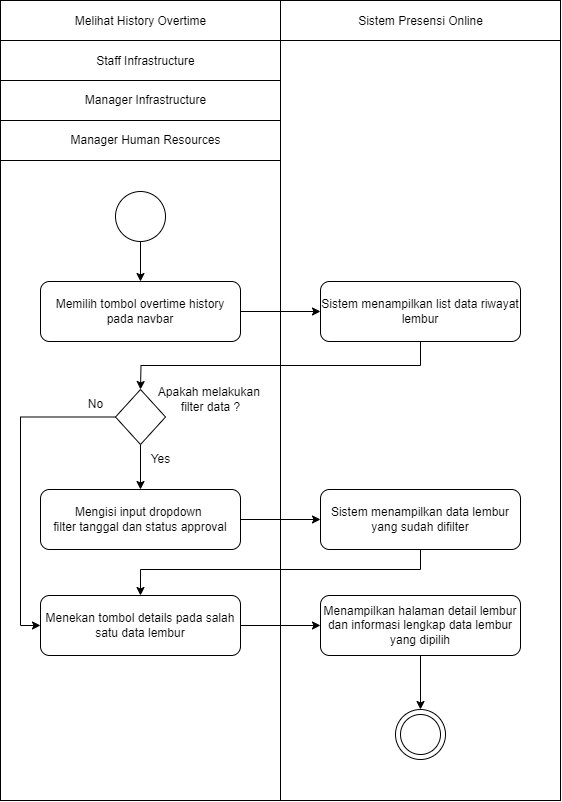

The diagram above was exported from draw.io. Its source (the exported page's mxGraphModel, read from the mxfile embedded in the PNG):
<mxGraphModel dx="1648" dy="992" grid="1" gridSize="10" guides="1" tooltips="1" connect="1" arrows="1" fold="1" page="1" pageScale="1" pageWidth="1169" pageHeight="826" background="none" math="0" shadow="0">
  <root>
    <mxCell id="0" />
    <mxCell id="1" parent="0" />
    <mxCell id="bPhmpd2ObxQ6zMpRkJ2B-48" value="" style="rounded=0;whiteSpace=wrap;html=1;movable=0;resizable=0;rotatable=0;deletable=0;editable=0;locked=1;connectable=0;" parent="1" vertex="1">
      <mxGeometry x="440" y="240" width="560" height="800" as="geometry" />
    </mxCell>
    <mxCell id="LE3OJCc7hh9DtCgQ5Tj0-1" style="edgeStyle=orthogonalEdgeStyle;rounded=0;orthogonalLoop=1;jettySize=auto;html=1;exitX=1;exitY=0.5;exitDx=0;exitDy=0;entryX=0;entryY=0.5;entryDx=0;entryDy=0;" parent="1" source="bPhmpd2ObxQ6zMpRkJ2B-42" target="bPhmpd2ObxQ6zMpRkJ2B-43" edge="1">
      <mxGeometry relative="1" as="geometry" />
    </mxCell>
    <mxCell id="bPhmpd2ObxQ6zMpRkJ2B-42" value="Memilih tombol overtime history pada navbar" style="rounded=1;whiteSpace=wrap;html=1;" parent="1" vertex="1">
      <mxGeometry x="480" y="521" width="200" height="60" as="geometry" />
    </mxCell>
    <mxCell id="-uwiNGIZaLcpSf68Rv4D-4" style="edgeStyle=orthogonalEdgeStyle;rounded=0;orthogonalLoop=1;jettySize=auto;html=1;exitX=0.5;exitY=1;exitDx=0;exitDy=0;entryX=0.5;entryY=0;entryDx=0;entryDy=0;" parent="1" source="bPhmpd2ObxQ6zMpRkJ2B-43" edge="1">
      <mxGeometry relative="1" as="geometry">
        <mxPoint x="580" y="629" as="targetPoint" />
      </mxGeometry>
    </mxCell>
    <mxCell id="bPhmpd2ObxQ6zMpRkJ2B-43" value="Sistem menampilkan list data riwayat lembur" style="rounded=1;whiteSpace=wrap;html=1;" parent="1" vertex="1">
      <mxGeometry x="760" y="521" width="200" height="60" as="geometry" />
    </mxCell>
    <mxCell id="bPhmpd2ObxQ6zMpRkJ2B-80" value="Melihat History Overtime" style="text;html=1;align=center;verticalAlign=middle;resizable=0;points=[];autosize=1;strokeColor=none;fillColor=none;" parent="1" vertex="1">
      <mxGeometry x="505" y="246" width="150" height="30" as="geometry" />
    </mxCell>
    <mxCell id="bPhmpd2ObxQ6zMpRkJ2B-81" value="Staff Infrastructure" style="text;html=1;align=center;verticalAlign=middle;resizable=0;points=[];autosize=1;strokeColor=none;fillColor=none;" parent="1" vertex="1">
      <mxGeometry x="525" y="286" width="120" height="30" as="geometry" />
    </mxCell>
    <mxCell id="bPhmpd2ObxQ6zMpRkJ2B-82" value="Sistem Presensi Online" style="text;html=1;align=center;verticalAlign=middle;resizable=0;points=[];autosize=1;strokeColor=none;fillColor=none;" parent="1" vertex="1">
      <mxGeometry x="785" y="246" width="150" height="30" as="geometry" />
    </mxCell>
    <mxCell id="bPhmpd2ObxQ6zMpRkJ2B-84" value="" style="endArrow=none;html=1;rounded=0;" parent="1" edge="1">
      <mxGeometry width="50" height="50" relative="1" as="geometry">
        <mxPoint x="440" y="280" as="sourcePoint" />
        <mxPoint x="1000" y="280" as="targetPoint" />
      </mxGeometry>
    </mxCell>
    <mxCell id="bPhmpd2ObxQ6zMpRkJ2B-85" value="" style="endArrow=none;html=1;rounded=0;" parent="1" edge="1">
      <mxGeometry width="50" height="50" relative="1" as="geometry">
        <mxPoint x="440" y="320" as="sourcePoint" />
        <mxPoint x="720" y="320" as="targetPoint" />
      </mxGeometry>
    </mxCell>
    <mxCell id="taoI9tarHKdUE-kvl5ud-4" style="edgeStyle=orthogonalEdgeStyle;rounded=0;orthogonalLoop=1;jettySize=auto;html=1;exitX=0.5;exitY=1;exitDx=0;exitDy=0;entryX=0.5;entryY=0;entryDx=0;entryDy=0;" parent="1" source="bPhmpd2ObxQ6zMpRkJ2B-88" target="bPhmpd2ObxQ6zMpRkJ2B-42" edge="1">
      <mxGeometry relative="1" as="geometry">
        <mxPoint x="832.5" y="456" as="targetPoint" />
      </mxGeometry>
    </mxCell>
    <mxCell id="bPhmpd2ObxQ6zMpRkJ2B-88" value="" style="ellipse;whiteSpace=wrap;html=1;aspect=fixed;" parent="1" vertex="1">
      <mxGeometry x="555" y="431" width="50" height="50" as="geometry" />
    </mxCell>
    <mxCell id="-uwiNGIZaLcpSf68Rv4D-26" value="" style="endArrow=none;html=1;rounded=0;" parent="1" edge="1">
      <mxGeometry width="50" height="50" relative="1" as="geometry">
        <mxPoint x="720" y="1040" as="sourcePoint" />
        <mxPoint x="720" y="240" as="targetPoint" />
      </mxGeometry>
    </mxCell>
    <mxCell id="4tu0jAmgf5zg4I94esaH-1" value="" style="group" parent="1" vertex="1" connectable="0">
      <mxGeometry x="835" y="949" width="50" height="50" as="geometry" />
    </mxCell>
    <mxCell id="4tu0jAmgf5zg4I94esaH-2" value="" style="ellipse;whiteSpace=wrap;html=1;aspect=fixed;" parent="4tu0jAmgf5zg4I94esaH-1" vertex="1">
      <mxGeometry width="50" height="50" as="geometry" />
    </mxCell>
    <mxCell id="4tu0jAmgf5zg4I94esaH-3" value="" style="ellipse;whiteSpace=wrap;html=1;aspect=fixed;" parent="4tu0jAmgf5zg4I94esaH-1" vertex="1">
      <mxGeometry x="5" y="5" width="40" height="40" as="geometry" />
    </mxCell>
    <mxCell id="4tu0jAmgf5zg4I94esaH-4" style="edgeStyle=orthogonalEdgeStyle;rounded=0;orthogonalLoop=1;jettySize=auto;html=1;exitX=1;exitY=0.5;exitDx=0;exitDy=0;entryX=0;entryY=0.5;entryDx=0;entryDy=0;" parent="1" source="4tu0jAmgf5zg4I94esaH-5" edge="1">
      <mxGeometry relative="1" as="geometry">
        <mxPoint x="760" y="759" as="targetPoint" />
      </mxGeometry>
    </mxCell>
    <mxCell id="4tu0jAmgf5zg4I94esaH-5" value="Mengisi input dropdown&amp;nbsp;&lt;div&gt;filter tanggal dan status approval&lt;/div&gt;" style="rounded=1;whiteSpace=wrap;html=1;" parent="1" vertex="1">
      <mxGeometry x="480" y="729" width="200" height="60" as="geometry" />
    </mxCell>
    <mxCell id="4tu0jAmgf5zg4I94esaH-6" value="" style="edgeStyle=orthogonalEdgeStyle;rounded=0;orthogonalLoop=1;jettySize=auto;html=1;" parent="1" edge="1">
      <mxGeometry relative="1" as="geometry">
        <mxPoint x="860" y="699" as="sourcePoint" />
        <mxPoint x="860" y="699" as="targetPoint" />
      </mxGeometry>
    </mxCell>
    <mxCell id="4tu0jAmgf5zg4I94esaH-7" style="edgeStyle=orthogonalEdgeStyle;rounded=0;orthogonalLoop=1;jettySize=auto;html=1;exitX=0.5;exitY=1;exitDx=0;exitDy=0;entryX=0.5;entryY=0;entryDx=0;entryDy=0;" parent="1" source="4tu0jAmgf5zg4I94esaH-9" target="4tu0jAmgf5zg4I94esaH-5" edge="1">
      <mxGeometry relative="1" as="geometry" />
    </mxCell>
    <mxCell id="4tu0jAmgf5zg4I94esaH-8" style="edgeStyle=orthogonalEdgeStyle;rounded=0;orthogonalLoop=1;jettySize=auto;html=1;exitX=0;exitY=0.5;exitDx=0;exitDy=0;entryX=0;entryY=0.5;entryDx=0;entryDy=0;" parent="1" source="4tu0jAmgf5zg4I94esaH-9" target="4tu0jAmgf5zg4I94esaH-14" edge="1">
      <mxGeometry relative="1" as="geometry">
        <Array as="points">
          <mxPoint x="460" y="657" />
          <mxPoint x="460" y="865" />
        </Array>
      </mxGeometry>
    </mxCell>
    <mxCell id="4tu0jAmgf5zg4I94esaH-9" value="" style="rhombus;whiteSpace=wrap;html=1;" parent="1" vertex="1">
      <mxGeometry x="555" y="629" width="50" height="55" as="geometry" />
    </mxCell>
    <mxCell id="4tu0jAmgf5zg4I94esaH-10" value="Apakah melakukan&amp;nbsp;&lt;div&gt;filter data ?&lt;/div&gt;" style="text;html=1;align=center;verticalAlign=middle;resizable=0;points=[];autosize=1;strokeColor=none;fillColor=none;" parent="1" vertex="1">
      <mxGeometry x="585" y="619" width="130" height="40" as="geometry" />
    </mxCell>
    <mxCell id="4tu0jAmgf5zg4I94esaH-11" style="edgeStyle=orthogonalEdgeStyle;rounded=0;orthogonalLoop=1;jettySize=auto;html=1;exitX=0.5;exitY=1;exitDx=0;exitDy=0;entryX=0.5;entryY=0;entryDx=0;entryDy=0;" parent="1" target="4tu0jAmgf5zg4I94esaH-14" edge="1">
      <mxGeometry relative="1" as="geometry">
        <mxPoint x="860" y="789" as="sourcePoint" />
        <Array as="points">
          <mxPoint x="860" y="809" />
          <mxPoint x="580" y="809" />
        </Array>
      </mxGeometry>
    </mxCell>
    <mxCell id="4tu0jAmgf5zg4I94esaH-12" value="Yes" style="text;html=1;align=center;verticalAlign=middle;resizable=0;points=[];autosize=1;strokeColor=none;fillColor=none;" parent="1" vertex="1">
      <mxGeometry x="580" y="684" width="40" height="30" as="geometry" />
    </mxCell>
    <mxCell id="4tu0jAmgf5zg4I94esaH-13" style="edgeStyle=orthogonalEdgeStyle;rounded=0;orthogonalLoop=1;jettySize=auto;html=1;exitX=1;exitY=0.5;exitDx=0;exitDy=0;entryX=0;entryY=0.5;entryDx=0;entryDy=0;" parent="1" source="4tu0jAmgf5zg4I94esaH-14" edge="1">
      <mxGeometry relative="1" as="geometry">
        <mxPoint x="760" y="865" as="targetPoint" />
      </mxGeometry>
    </mxCell>
    <mxCell id="4tu0jAmgf5zg4I94esaH-14" value="Menekan tombol details pada salah satu data lembur" style="rounded=1;whiteSpace=wrap;html=1;" parent="1" vertex="1">
      <mxGeometry x="480" y="835" width="200" height="60" as="geometry" />
    </mxCell>
    <mxCell id="4tu0jAmgf5zg4I94esaH-15" value="No" style="text;html=1;align=center;verticalAlign=middle;resizable=0;points=[];autosize=1;strokeColor=none;fillColor=none;" parent="1" vertex="1">
      <mxGeometry x="515" y="629" width="40" height="30" as="geometry" />
    </mxCell>
    <mxCell id="4tu0jAmgf5zg4I94esaH-16" style="edgeStyle=orthogonalEdgeStyle;rounded=0;orthogonalLoop=1;jettySize=auto;html=1;exitX=0.5;exitY=1;exitDx=0;exitDy=0;" parent="1" edge="1">
      <mxGeometry relative="1" as="geometry">
        <mxPoint x="860" y="949" as="targetPoint" />
        <mxPoint x="860" y="895" as="sourcePoint" />
      </mxGeometry>
    </mxCell>
    <mxCell id="4tu0jAmgf5zg4I94esaH-17" value="" style="edgeStyle=orthogonalEdgeStyle;rounded=0;orthogonalLoop=1;jettySize=auto;html=1;" parent="1" edge="1">
      <mxGeometry relative="1" as="geometry">
        <mxPoint x="860" y="699" as="sourcePoint" />
        <mxPoint x="860" y="699" as="targetPoint" />
      </mxGeometry>
    </mxCell>
    <mxCell id="4tu0jAmgf5zg4I94esaH-18" value="Sistem menampilkan data lembur yang sudah difilter" style="rounded=1;whiteSpace=wrap;html=1;" parent="1" vertex="1">
      <mxGeometry x="760" y="729" width="200" height="60" as="geometry" />
    </mxCell>
    <mxCell id="4tu0jAmgf5zg4I94esaH-19" value="Menampilkan halaman detail lembur dan informasi lengkap data lembur yang dipilih" style="rounded=1;whiteSpace=wrap;html=1;" parent="1" vertex="1">
      <mxGeometry x="760" y="835" width="200" height="60" as="geometry" />
    </mxCell>
    <mxCell id="rWqJ9idLGV0uzt2zKQcT-1" value="Manager Infrastructure" style="text;html=1;align=center;verticalAlign=middle;resizable=0;points=[];autosize=1;strokeColor=none;fillColor=none;" parent="1" vertex="1">
      <mxGeometry x="515" y="325" width="140" height="30" as="geometry" />
    </mxCell>
    <mxCell id="rWqJ9idLGV0uzt2zKQcT-2" value="" style="endArrow=none;html=1;rounded=0;" parent="1" edge="1">
      <mxGeometry width="50" height="50" relative="1" as="geometry">
        <mxPoint x="440" y="360" as="sourcePoint" />
        <mxPoint x="720" y="360" as="targetPoint" />
      </mxGeometry>
    </mxCell>
    <mxCell id="rWqJ9idLGV0uzt2zKQcT-3" value="" style="endArrow=none;html=1;rounded=0;" parent="1" edge="1">
      <mxGeometry width="50" height="50" relative="1" as="geometry">
        <mxPoint x="440" y="400" as="sourcePoint" />
        <mxPoint x="720" y="400" as="targetPoint" />
      </mxGeometry>
    </mxCell>
    <mxCell id="rWqJ9idLGV0uzt2zKQcT-4" value="Manager Human Resources" style="text;html=1;align=center;verticalAlign=middle;resizable=0;points=[];autosize=1;strokeColor=none;fillColor=none;" parent="1" vertex="1">
      <mxGeometry x="500" y="365" width="170" height="30" as="geometry" />
    </mxCell>
  </root>
</mxGraphModel>